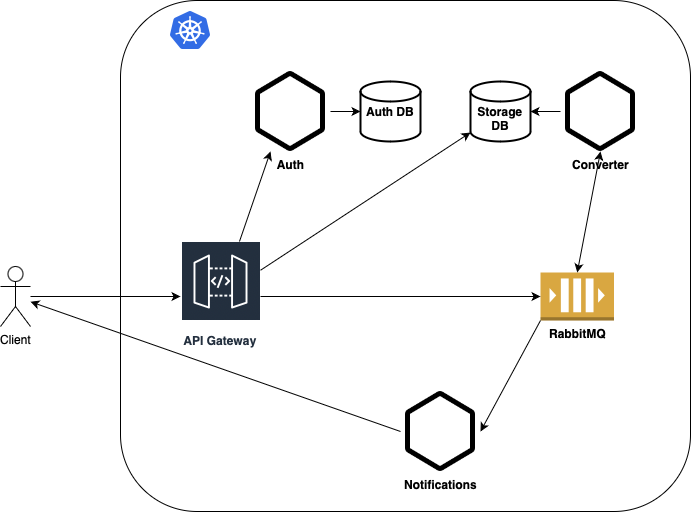

The diagram above was exported from draw.io. Its source (the exported page's mxGraphModel, read from the mxfile embedded in the PNG):
<mxGraphModel dx="2074" dy="737" grid="1" gridSize="10" guides="1" tooltips="1" connect="1" arrows="1" fold="1" page="1" pageScale="1" pageWidth="850" pageHeight="1100" math="0" shadow="0">
  <root>
    <mxCell id="0" />
    <mxCell id="1" parent="0" />
    <mxCell id="tv72EbqURgR0mXdkACU--25" value="" style="rounded=1;whiteSpace=wrap;html=1;fillColor=none;" vertex="1" parent="1">
      <mxGeometry x="-80" y="49" width="570" height="511" as="geometry" />
    </mxCell>
    <mxCell id="tv72EbqURgR0mXdkACU--1" value="API Gateway" style="sketch=0;outlineConnect=0;fontColor=#232F3E;gradientColor=none;strokeColor=#ffffff;fillColor=#232F3E;dashed=0;verticalLabelPosition=middle;verticalAlign=bottom;align=center;html=1;whiteSpace=wrap;fontSize=12;fontStyle=1;spacing=3;shape=mxgraph.aws4.productIcon;prIcon=mxgraph.aws4.api_gateway;" vertex="1" parent="1">
      <mxGeometry x="-20" y="290" width="80" height="110" as="geometry" />
    </mxCell>
    <mxCell id="tv72EbqURgR0mXdkACU--2" value="Auth" style="shape=image;html=1;verticalAlign=top;verticalLabelPosition=bottom;labelBackgroundColor=#ffffff;imageAspect=0;aspect=fixed;image=https://cdn1.iconfinder.com/data/icons/bootstrap-vol-3/16/hexagon-128.png;fontStyle=1" vertex="1" parent="1">
      <mxGeometry x="50" y="120" width="80" height="80" as="geometry" />
    </mxCell>
    <mxCell id="tv72EbqURgR0mXdkACU--3" value="Notifications" style="shape=image;html=1;verticalAlign=top;verticalLabelPosition=bottom;labelBackgroundColor=#ffffff;imageAspect=0;aspect=fixed;image=https://cdn1.iconfinder.com/data/icons/bootstrap-vol-3/16/hexagon-128.png;fontStyle=1" vertex="1" parent="1">
      <mxGeometry x="200" y="440" width="80" height="80" as="geometry" />
    </mxCell>
    <mxCell id="tv72EbqURgR0mXdkACU--6" value="RabbitMQ" style="outlineConnect=0;dashed=0;verticalLabelPosition=bottom;verticalAlign=top;align=center;html=1;shape=mxgraph.aws3.queue;fillColor=#D9A741;gradientColor=none;fontStyle=1" vertex="1" parent="1">
      <mxGeometry x="340" y="321" width="73.5" height="48" as="geometry" />
    </mxCell>
    <mxCell id="tv72EbqURgR0mXdkACU--7" value="Converter" style="shape=image;html=1;verticalAlign=top;verticalLabelPosition=bottom;labelBackgroundColor=#ffffff;imageAspect=0;aspect=fixed;image=https://cdn1.iconfinder.com/data/icons/bootstrap-vol-3/16/hexagon-128.png;fontStyle=1" vertex="1" parent="1">
      <mxGeometry x="360" y="120" width="80" height="80" as="geometry" />
    </mxCell>
    <mxCell id="tv72EbqURgR0mXdkACU--8" value="Auth DB" style="strokeWidth=2;html=1;shape=mxgraph.flowchart.database;whiteSpace=wrap;fontStyle=1" vertex="1" parent="1">
      <mxGeometry x="160" y="130" width="60" height="60" as="geometry" />
    </mxCell>
    <mxCell id="tv72EbqURgR0mXdkACU--9" value="&lt;div&gt;&lt;br&gt;&lt;/div&gt;Storage DB" style="strokeWidth=2;html=1;shape=mxgraph.flowchart.database;whiteSpace=wrap;fontStyle=1" vertex="1" parent="1">
      <mxGeometry x="270" y="130" width="60" height="60" as="geometry" />
    </mxCell>
    <mxCell id="tv72EbqURgR0mXdkACU--10" value="" style="editableCssRules=.*;html=1;shape=image;verticalLabelPosition=bottom;labelBackgroundColor=#ffffff;verticalAlign=top;aspect=fixed;imageAspect=0;image=data:image/svg+xml,(base64 omitted: 7556 chars);fontColor=default;" vertex="1" parent="1">
      <mxGeometry x="-30" y="60" width="40" height="38" as="geometry" />
    </mxCell>
    <mxCell id="tv72EbqURgR0mXdkACU--14" value="" style="endArrow=classic;html=1;rounded=0;entryX=0.25;entryY=1;entryDx=0;entryDy=0;" edge="1" parent="1" source="tv72EbqURgR0mXdkACU--1" target="tv72EbqURgR0mXdkACU--2">
      <mxGeometry width="50" height="50" relative="1" as="geometry">
        <mxPoint x="130" y="330" as="sourcePoint" />
        <mxPoint x="150" y="260" as="targetPoint" />
      </mxGeometry>
    </mxCell>
    <mxCell id="tv72EbqURgR0mXdkACU--16" value="" style="endArrow=classic;html=1;rounded=0;entryX=0;entryY=0.5;entryDx=0;entryDy=0;entryPerimeter=0;" edge="1" parent="1" source="tv72EbqURgR0mXdkACU--2" target="tv72EbqURgR0mXdkACU--8">
      <mxGeometry width="50" height="50" relative="1" as="geometry">
        <mxPoint x="250" y="380" as="sourcePoint" />
        <mxPoint x="300" y="330" as="targetPoint" />
      </mxGeometry>
    </mxCell>
    <mxCell id="tv72EbqURgR0mXdkACU--17" value="" style="endArrow=classic;html=1;rounded=0;exitX=0;exitY=0.5;exitDx=0;exitDy=0;entryX=1;entryY=0.5;entryDx=0;entryDy=0;entryPerimeter=0;" edge="1" parent="1" source="tv72EbqURgR0mXdkACU--7" target="tv72EbqURgR0mXdkACU--9">
      <mxGeometry width="50" height="50" relative="1" as="geometry">
        <mxPoint x="240" y="380" as="sourcePoint" />
        <mxPoint x="350" y="240" as="targetPoint" />
      </mxGeometry>
    </mxCell>
    <mxCell id="tv72EbqURgR0mXdkACU--18" value="" style="endArrow=classic;html=1;rounded=0;entryX=0;entryY=0.5;entryDx=0;entryDy=0;entryPerimeter=0;" edge="1" parent="1" source="tv72EbqURgR0mXdkACU--1" target="tv72EbqURgR0mXdkACU--6">
      <mxGeometry width="50" height="50" relative="1" as="geometry">
        <mxPoint x="400" y="440" as="sourcePoint" />
        <mxPoint x="450" y="390" as="targetPoint" />
      </mxGeometry>
    </mxCell>
    <mxCell id="tv72EbqURgR0mXdkACU--19" value="" style="endArrow=classic;html=1;rounded=0;entryX=0.5;entryY=1;entryDx=0;entryDy=0;exitX=0.5;exitY=0;exitDx=0;exitDy=0;exitPerimeter=0;startArrow=classic;startFill=1;" edge="1" parent="1" source="tv72EbqURgR0mXdkACU--6" target="tv72EbqURgR0mXdkACU--7">
      <mxGeometry width="50" height="50" relative="1" as="geometry">
        <mxPoint x="450" y="350" as="sourcePoint" />
        <mxPoint x="450" y="390" as="targetPoint" />
      </mxGeometry>
    </mxCell>
    <mxCell id="tv72EbqURgR0mXdkACU--20" value="" style="endArrow=classic;html=1;rounded=0;entryX=1;entryY=0.5;entryDx=0;entryDy=0;exitX=0;exitY=1;exitDx=0;exitDy=0;exitPerimeter=0;" edge="1" parent="1" source="tv72EbqURgR0mXdkACU--6" target="tv72EbqURgR0mXdkACU--3">
      <mxGeometry width="50" height="50" relative="1" as="geometry">
        <mxPoint x="400" y="440" as="sourcePoint" />
        <mxPoint x="450" y="390" as="targetPoint" />
      </mxGeometry>
    </mxCell>
    <mxCell id="tv72EbqURgR0mXdkACU--21" value="Client" style="shape=umlActor;verticalLabelPosition=bottom;verticalAlign=top;html=1;outlineConnect=0;" vertex="1" parent="1">
      <mxGeometry x="-200" y="315" width="30" height="60" as="geometry" />
    </mxCell>
    <mxCell id="tv72EbqURgR0mXdkACU--22" value="" style="endArrow=classic;html=1;rounded=0;" edge="1" parent="1" source="tv72EbqURgR0mXdkACU--21" target="tv72EbqURgR0mXdkACU--1">
      <mxGeometry width="50" height="50" relative="1" as="geometry">
        <mxPoint x="260" y="440" as="sourcePoint" />
        <mxPoint x="-80" y="380" as="targetPoint" />
      </mxGeometry>
    </mxCell>
    <mxCell id="tv72EbqURgR0mXdkACU--23" value="" style="endArrow=classic;html=1;rounded=0;exitX=0;exitY=0.5;exitDx=0;exitDy=0;" edge="1" parent="1" source="tv72EbqURgR0mXdkACU--3" target="tv72EbqURgR0mXdkACU--21">
      <mxGeometry width="50" height="50" relative="1" as="geometry">
        <mxPoint x="260" y="440" as="sourcePoint" />
        <mxPoint x="310" y="390" as="targetPoint" />
      </mxGeometry>
    </mxCell>
    <mxCell id="tv72EbqURgR0mXdkACU--24" value="" style="endArrow=classic;html=1;rounded=0;entryX=0;entryY=0.85;entryDx=0;entryDy=0;entryPerimeter=0;" edge="1" parent="1" source="tv72EbqURgR0mXdkACU--1" target="tv72EbqURgR0mXdkACU--9">
      <mxGeometry width="50" height="50" relative="1" as="geometry">
        <mxPoint x="160" y="290" as="sourcePoint" />
        <mxPoint x="210" y="240" as="targetPoint" />
      </mxGeometry>
    </mxCell>
  </root>
</mxGraphModel>